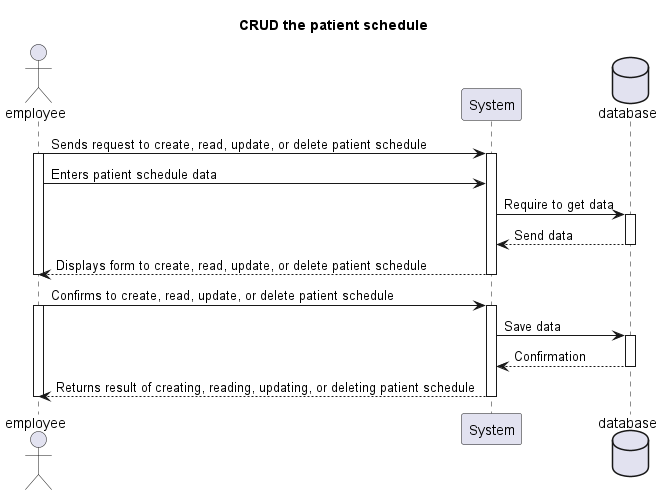

The diagram above was rendered by PlantUML. Its source (embedded in the PNG):
@startuml
Title CRUD the patient schedule

actor employee
participant System
Database database

employee -> System: Sends request to create, read, update, or delete patient schedule
activate employee
activate System
employee -> System: Enters patient schedule data
System -> database: Require to get data
activate database
database --> System: Send data
deactivate database
System --> employee: Displays form to create, read, update, or delete patient schedule
deactivate System
deactivate employee

employee -> System: Confirms to create, read, update, or delete patient schedule
activate employee
activate System
System-> database: Save data
activate database
database --> System: Confirmation
deactivate database
System --> employee: Returns result of creating, reading, updating, or deleting patient schedule
deactivate System
deactivate employee
@enduml